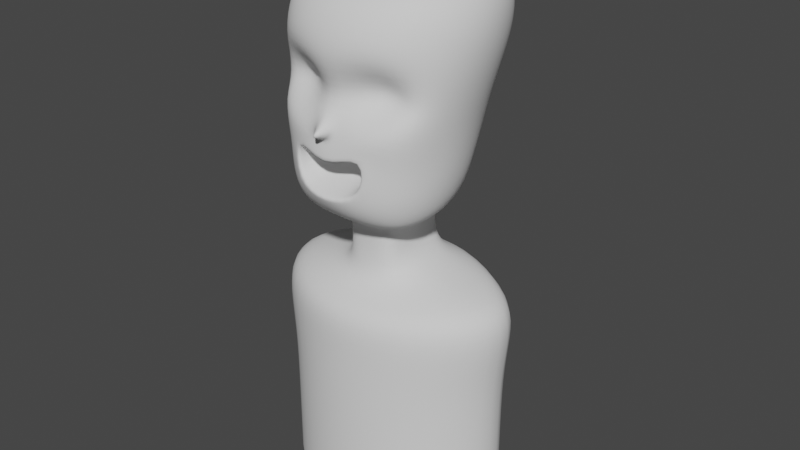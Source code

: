 # Source: Low_Poly_Stylized_Character.blend  (saved by Blender 3.0.42; exported with 4.5.12 LTS)
import bpy
from mathutils import Matrix  # noqa: F401  (used for matrix-valued properties, if any)

bpy.ops.wm.read_factory_settings(use_empty=True)
scene = bpy.context.scene
scene.name = 'Scene'

# ---- collections
col_collection = bpy.data.collections.new('Collection'); scene.collection.children.link(col_collection)

# ---- world
world_world = bpy.data.worlds.new('World'); scene.world = world_world
world_world.use_nodes = True; world_world.node_tree.nodes.clear()
_N = world_world.node_tree.nodes; _L = world_world.node_tree.links
n0 = _N.new('ShaderNodeOutputWorld'); n0.name = 'World Output'; n0.location = (300, 300)
n1 = _N.new('ShaderNodeBackground'); n1.name = 'Background'; n1.location = (10, 300)
n1.inputs[0].default_value = (0.05088, 0.05088, 0.05088, 1.0)
_L.new(n1.outputs[0], n0.inputs[0])
n0.is_active_output = True
world_world.color = (0.05088, 0.05088, 0.05088)
world_world.use_sun_shadow = False
world_world.sun_shadow_jitter_overblur = 0.0

# ---- meshes
me_cube_002 = bpy.data.meshes.new('Cube.002')
me_cube_002.from_pydata([(-0.2192, -0.3366, -0.2744), (-0.2794, -0.2911, 0.5499), (-0.1838, 0.08495, -0.2521), (-0.2686, 0.273, 0.5892), (0.2194, -0.3351, -0.2756), (0.2803, -0.301, 0.5532), (0.1841, 0.08629, -0.2514), (0.2689, 0.2604, 0.5927), (-0.2949, -0.3923, 0.1524), (-0.2363, 0.2205, 0.1049), (0.2367, 0.2183, 0.1079), (0.3061, -0.3941, 0.1532), (-0.2192, -0.007412, -0.2737), (-0.247, -0.135, -0.2916), (-0.2444, -0.253, -0.2941), (-0.2983, -0.3468, 0.1934), (-0.3137, -0.3379, 0.332), (-0.3074, -0.3202, 0.4626), (-0.3218, -0.1853, 0.5874), (-0.3428, -0.02425, 0.6154), (-0.3157, 0.1409, 0.6072), (-0.2261, 0.1882, -0.004734), (-0.2201, 0.1439, -0.1029), (-0.2053, 0.112, -0.1924), (0.08059, 0.1017, -0.2893), (0.0003631, 0.117, -0.2993), (-0.08035, 0.1002, -0.2889), (-0.1626, 0.3188, 0.6168), (0.0001447, 0.3393, 0.6297), (0.1629, 0.3135, 0.618), (0.2266, 0.1857, -0.0005098), (0.2204, 0.1424, -0.09941), (0.2056, 0.1115, -0.1902), (0.2446, -0.2512, -0.2953), (0.2472, -0.133, -0.2923), (0.2195, -0.005424, -0.2738), (0.3164, 0.1254, 0.6117), (0.3439, -0.04173, 0.6186), (0.3228, -0.1995, 0.5897), (0.2737, -0.3679, -0.04192), (0.2658, -0.3729, -0.1455), (0.2473, -0.3573, -0.2278), (-0.1331, -0.3728, -0.2839), (0.0001408, -0.3847, -0.2787), (0.1334, -0.3717, -0.285), (0.1699, -0.3385, 0.58), (0.0001461, -0.3561, 0.5938), (-0.1695, -0.3334, 0.5781), (-0.247, -0.3585, -0.2271), (-0.2654, -0.3735, -0.1458), (-0.2733, -0.368, -0.0434), (-0.29, 0.2955, 0.5095), (-0.2845, 0.3001, 0.3777), (-0.2583, 0.2356, 0.2323), (0.2904, 0.2828, 0.5133), (0.2849, 0.2922, 0.3805), (0.2587, 0.2316, 0.2349), (0.3084, -0.3305, 0.4657), (0.3147, -0.345, 0.3343), (0.299, -0.3503, 0.1954), (0.1767, -0.4609, 0.1182), (0.03705, -0.4662, 0.09544), (-0.1552, -0.4607, 0.1188), (0.3125, 0.08324, 0.1011), (0.3532, -0.07469, 0.08979), (0.3473, -0.2286, 0.0781), (-0.1296, 0.289, 0.1089), (0.0001789, 0.3244, 0.1025), (0.1299, 0.288, 0.1101), (-0.3464, -0.2251, 0.07534), (-0.3522, -0.07081, 0.08683), (-0.3118, 0.0871, 0.09737), (-0.3686, -0.2093, 0.199), (-0.3932, -0.1978, 0.3409), (-0.3873, -0.1897, 0.4798), (-0.3779, -0.04578, 0.2103), (-0.4098, -0.0325, 0.3559), (-0.4107, -0.02885, 0.5004), (-0.3377, 0.1183, 0.2203), (-0.3702, 0.1344, 0.3641), (-0.3743, 0.1344, 0.5033), (-0.1421, 0.3267, 0.2342), (-0.1567, 0.392, 0.3823), (-0.1614, 0.3799, 0.5191), (0.0001797, 0.3611, 0.2329), (0.0001724, 0.4219, 0.3888), (0.000159, 0.4064, 0.5268), (0.1424, 0.3256, 0.2352), (0.157, 0.3887, 0.3849), (0.1617, 0.3753, 0.5211), (0.3386, 0.112, 0.2237), (0.371, 0.1248, 0.3673), (0.3752, 0.1204, 0.5076), (0.379, -0.0522, 0.2126), (0.411, -0.04217, 0.3577), (0.412, -0.04385, 0.5033), (0.3697, -0.2148, 0.2011), (0.3943, -0.2063, 0.3425), (0.3888, -0.2045, 0.4822), (0.1587, -0.2064, 0.2333), (0.1789, -0.4384, 0.3369), (0.1753, -0.4124, 0.4731), (0.0001807, -0.4731, 0.2014), (0.0001718, -0.468, 0.3412), (0.0001597, -0.4376, 0.4792), (-0.1581, -0.2025, 0.2319), (-0.1784, -0.4347, 0.3357), (-0.1748, -0.4083, 0.4717), (-0.1252, 0.002286, -0.3242), (0.4017, 0.0238, -0.6116), (0.1255, 0.00453, -0.3254), (-0.1096, -0.1369, -0.3231), (-0.2041, -0.0003432, -0.5622), (0.1098, -0.1348, -0.3242), (-0.1095, -0.2373, -0.3345), (0.0001315, -0.2794, -0.346), (0.1097, -0.2362, -0.3357), (0.1825, 0.1579, 0.6715), (0.0001309, 0.178, 0.6902), (-0.1824, 0.166, 0.6707), (0.1953, -0.02902, 0.6865), (0.0001204, -0.01538, 0.712), (-0.1948, -0.01975, 0.6846), (0.1844, -0.2058, 0.6521), (0.0001318, -0.2082, 0.6734), (-0.1839, -0.1986, 0.6491), (0.1407, -0.4269, -0.2248), (0.0001511, -0.4503, -0.2144), (-0.1404, -0.428, -0.2241), (0.2707, 0.009595, -0.2079), (0.293, 0.02964, -0.1131), (0.3015, 0.05465, -0.007927), (0.3058, -0.122, -0.2204), (0.3304, -0.1114, -0.1255), (0.3418, -0.09604, -0.02096), (0.3007, -0.249, -0.2325), (0.3248, -0.2534, -0.1363), (0.3349, -0.2431, -0.03308), (-0.1127, 0.1833, -0.1861), (-0.1196, 0.2287, -0.1001), (-0.1234, 0.2553, -0.00368), (0.0001531, 0.2124, -0.1946), (0.0001628, 0.2597, -0.1104), (0.0001721, 0.2872, -0.01274), (0.113, 0.1837, -0.1856), (0.1199, 0.228, -0.09859), (0.1237, 0.2532, -0.0009774), (-0.3005, -0.2502, -0.2326), (-0.3244, -0.2538, -0.1374), (-0.3342, -0.2419, -0.03536), (-0.3055, -0.1232, -0.2213), (-0.3298, -0.1112, -0.1277), (-0.3408, -0.09401, -0.024), (-0.2704, 0.009083, -0.2097), (-0.2924, 0.03063, -0.1171), (-0.3009, 0.05713, -0.01205), (0.141, -0.2575, -0.06528), (0.1471, -0.2535, 0.0342), (0.0001573, -0.2933, -0.09389), (0.0001667, -0.2928, 0.01138), (-0.1406, -0.2578, -0.06595), (-0.1466, -0.2523, 0.03252), (0.1498, -0.4462, -0.1422), (0.1554, -0.4481, -0.1518), (0.1646, -0.44, 0.04699), (0.1577, -0.4371, 0.04107), (0.0001597, -0.4806, -0.1635), (0.0001585, -0.4858, -0.1741), (0.0001724, -0.4868, -0.05334), (0.0001717, -0.4801, -0.0586), (-0.1495, -0.4469, -0.1421), (-0.1551, -0.4488, -0.1516), (-0.1642, -0.4396, 0.0458), (-0.1573, -0.4367, 0.03994), (0.05784, -0.4346, 0.1003), (-0.005435, -0.444, 0.1743), (-0.05747, -0.4639, 0.07595), (0.0001782, -0.4505, 0.04173), (0.0001823, -0.4734, 0.1351), (-0.03669, -0.4938, 0.07286), (0.0001798, -0.4761, 0.05757), (0.02336, -0.4843, 0.09265), (0.0001821, -0.4889, 0.1172), (-0.02299, -0.5029, 0.07748), (0.0001805, -0.4904, 0.0687), (0.01027, -0.5073, 0.08888), (0.0001818, -0.5094, 0.09948), (-0.009904, -0.512, 0.08491), (0.0001811, -0.5099, 0.07838), (0.11, 0.1265, -0.2716), (0.000144, 0.147, -0.2844), (-0.1097, 0.1245, -0.2711), (-0.09294, -0.0003432, -0.3319), (-0.1421, -0.135, -0.3157), (0.09312, 0.001849, -0.3327), (0.1423, -0.133, -0.3172), (-0.1414, -0.2682, -0.328), (0.1417, -0.2667, -0.3295), (-4.101e-05, -0.246, -0.3464), (-0.09294, -0.0003432, -0.4772), (0.3635, -0.1546, -0.603), (0.09312, 0.001849, -0.478), (-0.3633, -0.1573, -0.6019), (-0.1096, -0.1369, -0.4683), (0.1098, -0.1348, -0.4695), (-4.101e-05, -0.246, -0.4917), (0.0003631, 0.117, -0.4446), (0.08059, 0.1017, -0.4345), (-0.08035, 0.1002, -0.4342), (-0.1095, -0.2373, -0.4798), (0.1097, -0.2362, -0.481), (0.2043, 0.001849, -0.563), (-0.4015, 0.02094, -0.6107), (-0.1847, -0.1369, -0.5534), (0.1848, -0.1348, -0.5545), (-4.101e-05, -0.2748, -0.5767), (0.0003631, 0.117, -0.5296), (0.08059, 0.1017, -0.5196), (-0.08035, 0.1002, -0.5192), (-0.1095, -0.2373, -0.5648), (0.1097, -0.2362, -0.566), (-0.0001825, -0.3375, -0.6252), (0.0006122, 0.1742, -0.5781), (0.1584, 0.1541, -0.5681), (-0.1582, 0.1522, -0.5677), (-0.2156, -0.2885, -0.6133), (0.2156, -0.287, -0.6145), (0.5543, 0.05944, -0.6639), (0.5015, -0.1868, -0.6554), (-0.5014, -0.1905, -0.6543), (-0.5542, 0.05549, -0.6631), (-0.0002919, -0.4391, -0.6776), (0.0008049, 0.2669, -0.6305), (0.2186, 0.2393, -0.6204), (-0.2183, 0.2366, -0.6201), (-0.2975, -0.3716, -0.6657), (0.2975, -0.3695, -0.6669), (0.5543, 0.05944, -0.8237), (0.5015, -0.1868, -0.8151), (-0.5014, -0.1905, -0.814), (-0.5542, 0.05549, -0.8228), (-0.0002919, -0.4391, -0.8374), (0.0008049, 0.2669, -0.7902), (0.2186, 0.2393, -0.7802), (-0.2183, 0.2366, -0.7799), (-0.2975, -0.3716, -0.8255), (0.2975, -0.3695, -0.8266), (0.522, 0.05944, -1.009), (0.4723, -0.1868, -1.0), (-0.4722, -0.1905, -0.9989), (-0.5219, 0.05549, -1.008), (-0.0002688, -0.4391, -1.022), (0.0007641, 0.2669, -0.9751), (0.2058, 0.2393, -0.9651), (-0.2056, 0.2366, -0.9647), (-0.2802, -0.3716, -1.01), (0.2802, -0.3695, -1.011), (0.522, 0.05944, -1.578), (0.4723, -0.1868, -1.57), (-0.4722, -0.1905, -1.569), (-0.5219, 0.05549, -1.578), (-0.0002688, -0.4391, -1.592), (0.0007641, 0.2669, -1.545), (0.2058, 0.2393, -1.535), (-0.2056, 0.2366, -1.535), (-0.2802, -0.3716, -1.58), (0.2802, -0.3695, -1.581), (-0.0002688, -0.4391, -1.352), (0.2802, -0.3695, -1.342), (0.0007641, 0.2669, -1.305), (-0.2056, 0.2366, -1.295), (0.4723, -0.1868, -1.33), (-0.5219, 0.05549, -1.338), (0.2058, 0.2393, -1.295), (-0.4722, -0.1905, -1.329), (-0.2802, -0.3716, -1.341), (0.522, 0.05944, -1.339)], [], [(72, 73, 76, 75), (73, 74, 77, 76), (75, 76, 79, 78), (76, 77, 80, 79), (8, 15, 72, 69), (15, 16, 73, 72), (16, 17, 74, 73), (17, 1, 18, 74), (74, 18, 19, 77), (77, 19, 20, 80), (80, 20, 3, 51), (79, 80, 51, 52), (78, 79, 52, 53), (71, 78, 53, 9), (70, 75, 78, 71), (69, 72, 75, 70), (81, 82, 85, 84), (82, 83, 86, 85), (84, 85, 88, 87), (85, 86, 89, 88), (9, 53, 81, 66), (53, 52, 82, 81), (52, 51, 83, 82), (51, 3, 27, 83), (83, 27, 28, 86), (86, 28, 29, 89), (89, 29, 7, 54), (88, 89, 54, 55), (87, 88, 55, 56), (68, 87, 56, 10), (67, 84, 87, 68), (66, 81, 84, 67), (90, 91, 94, 93), (91, 92, 95, 94), (93, 94, 97, 96), (94, 95, 98, 97), (10, 56, 90, 63), (56, 55, 91, 90), (55, 54, 92, 91), (54, 7, 36, 92), (92, 36, 37, 95), (95, 37, 38, 98), (98, 38, 5, 57), (97, 98, 57, 58), (96, 97, 58, 59), (65, 96, 59, 11), (64, 93, 96, 65), (63, 90, 93, 64), (99, 100, 103, 102), (100, 101, 104, 103), (102, 103, 106, 105), (103, 104, 107, 106), (11, 59, 99, 60), (59, 58, 100, 99), (58, 57, 101, 100), (57, 5, 45, 101), (101, 45, 46, 104), (104, 46, 47, 107), (107, 47, 1, 17), (106, 107, 17, 16), (105, 106, 16, 15), (62, 105, 15, 8), (178, 179, 183, 182), (168, 177, 176, 62, 172), (198, 114, 209, 205), (24, 194, 201, 207), (111, 192, 199, 203), (113, 116, 210, 204), (2, 191, 108, 12), (192, 26, 208, 199), (26, 25, 206, 208), (189, 6, 35, 110), (110, 35, 34, 195), (195, 34, 33, 197), (197, 33, 4, 44), (115, 197, 44, 43), (196, 115, 43, 42), (14, 196, 42, 0), (13, 193, 196, 14), (12, 108, 193, 13), (117, 118, 121, 120), (118, 119, 122, 121), (120, 121, 124, 123), (121, 122, 125, 124), (7, 29, 117, 36), (29, 28, 118, 117), (28, 27, 119, 118), (27, 3, 20, 119), (119, 20, 19, 122), (122, 19, 18, 125), (125, 18, 1, 47), (124, 125, 47, 46), (123, 124, 46, 45), (38, 123, 45, 5), (37, 120, 123, 38), (36, 117, 120, 37), (40, 39, 164, 163), (173, 170, 160, 161), (170, 166, 158, 160), (171, 172, 50, 49), (4, 41, 126, 44), (162, 165, 157, 156), (166, 162, 156, 158), (60, 99, 102, 175, 174), (127, 167, 171, 128), (169, 173, 161, 159), (128, 171, 49, 48), (172, 62, 8, 50), (42, 128, 48, 0), (43, 127, 128, 42), (44, 126, 127, 43), (129, 130, 133, 132), (130, 131, 134, 133), (132, 133, 136, 135), (133, 134, 137, 136), (6, 32, 129, 35), (32, 31, 130, 129), (31, 30, 131, 130), (30, 10, 63, 131), (131, 63, 64, 134), (134, 64, 65, 137), (137, 65, 11, 39), (136, 137, 39, 40), (135, 136, 40, 41), (33, 135, 41, 4), (34, 132, 135, 33), (35, 129, 132, 34), (138, 139, 142, 141), (139, 140, 143, 142), (141, 142, 145, 144), (142, 143, 146, 145), (2, 23, 138, 191), (23, 22, 139, 138), (22, 21, 140, 139), (21, 9, 66, 140), (140, 66, 67, 143), (143, 67, 68, 146), (146, 68, 10, 30), (145, 146, 30, 31), (144, 145, 31, 32), (189, 144, 32, 6), (190, 141, 144, 189), (191, 138, 141, 190), (147, 148, 151, 150), (148, 149, 152, 151), (150, 151, 154, 153), (151, 152, 155, 154), (0, 48, 147, 14), (48, 49, 148, 147), (49, 50, 149, 148), (50, 8, 69, 149), (149, 69, 70, 152), (152, 70, 71, 155), (155, 71, 9, 21), (154, 155, 21, 22), (153, 154, 22, 23), (12, 153, 23, 2), (13, 150, 153, 12), (14, 147, 150, 13), (156, 157, 159, 158), (158, 159, 161, 160), (165, 169, 159, 157), (126, 163, 167, 127), (176, 175, 102, 105, 62), (39, 11, 60, 164), (163, 164, 165, 162), (162, 166, 167, 163), (164, 168, 169, 165), (166, 170, 171, 167), (168, 172, 173, 169), (170, 173, 172, 171), (41, 40, 163, 126), (174, 175, 178, 61), (164, 60, 174, 177, 168), (175, 176, 179, 178), (177, 174, 61, 180), (176, 177, 180, 179), (183, 184, 188, 187), (61, 178, 182, 181), (180, 61, 181, 184), (179, 180, 184, 183), (185, 186, 187, 188), (184, 181, 185, 188), (182, 183, 187, 186), (181, 182, 186, 185), (24, 25, 190, 189), (25, 26, 191, 190), (192, 111, 193, 108), (113, 194, 110, 195), (111, 114, 196, 193), (116, 113, 195, 197), (114, 198, 115, 196), (198, 116, 197, 115), (26, 192, 108, 191), (194, 24, 189, 110), (201, 204, 214, 211), (205, 209, 219, 215), (207, 201, 211, 217), (203, 199, 112, 213), (204, 210, 220, 214), (199, 208, 218, 112), (194, 113, 204, 201), (25, 24, 207, 206), (116, 198, 205, 210), (114, 111, 203, 209), (211, 214, 200, 109), (217, 211, 109, 223), (213, 112, 212, 202), (214, 220, 226, 200), (216, 217, 223, 222), (215, 219, 225, 221), (206, 207, 217, 216), (210, 205, 215, 220), (209, 203, 213, 219), (208, 206, 216, 218), (220, 215, 221, 226), (219, 213, 202, 225), (218, 216, 222, 224), (112, 218, 224, 212), (225, 202, 229, 235), (109, 200, 228, 227), (202, 212, 230, 229), (226, 221, 231, 236), (221, 225, 235, 231), (224, 222, 232, 234), (212, 224, 234, 230), (200, 226, 236, 228), (223, 109, 227, 233), (222, 223, 233, 232), (229, 230, 240, 239), (231, 235, 245, 241), (236, 231, 241, 246), (234, 232, 242, 244), (228, 236, 246, 238), (230, 234, 244, 240), (232, 233, 243, 242), (235, 229, 239, 245), (233, 227, 237, 243), (227, 228, 238, 237), (241, 245, 255, 251), (246, 241, 251, 256), (244, 242, 252, 254), (238, 246, 256, 248), (240, 244, 254, 250), (242, 243, 253, 252), (245, 239, 249, 255), (243, 237, 247, 253), (237, 238, 248, 247), (239, 240, 250, 249), (268, 267, 261, 266), (270, 269, 262, 264), (271, 268, 266, 258), (272, 270, 264, 260), (269, 273, 263, 262), (275, 274, 259, 265), (273, 276, 257, 263), (276, 271, 258, 257), (274, 272, 260, 259), (267, 275, 265, 261), (251, 255, 275, 267), (249, 250, 272, 274), (247, 248, 271, 276), (253, 247, 276, 273), (255, 249, 274, 275), (252, 253, 273, 269), (250, 254, 270, 272), (248, 256, 268, 271), (254, 252, 269, 270), (256, 251, 267, 268)])
me_cube_002.polygons.foreach_set('use_smooth', [True] * 269)
_uv = me_cube_002.uv_layers.new(name='UVMap')
_uv.uv.foreach_set('vector', [0.5352, 0.05796, 0.5635, 0.06149, 0.5633, 0.124, 0.5348, 0.1201, 0.5635, 0.06149, 0.5938, 0.06249, 0.5938, 0.125, 0.5633, 0.124, 0.5348, 0.1201, 0.5633, 0.124, 0.563, 0.1869, 0.5341, 0.1835, 0.5633, 0.124, 0.5938, 0.125, 0.5938, 0.1875, 0.563, 0.1869, 0.5092, -0.008112, 0.5373, -0.005943, 0.5352, 0.05796, 0.5062, 0.05493, 0.5373, -0.005943, 0.564, -0.001583, 0.5635, 0.06149, 0.5352, 0.05796, 0.564, -0.001583, 0.5939, -0.0001162, 0.5938, 0.06249, 0.5635, 0.06149, 0.5939, -0.0001162, 0.625, 0.0, 0.625, 0.0625, 0.5938, 0.06249, 0.5938, 0.06249, 0.625, 0.0625, 0.625, 0.125, 0.5938, 0.125, 0.5938, 0.125, 0.625, 0.125, 0.625, 0.1875, 0.5938, 0.1875, 0.5938, 0.1875, 0.625, 0.1875, 0.625, 0.25, 0.5938, 0.25, 0.563, 0.1869, 0.5938, 0.1875, 0.5938, 0.25, 0.5627, 0.2498, 0.5341, 0.1835, 0.563, 0.1869, 0.5627, 0.2498, 0.5332, 0.2475, 0.5068, 0.1784, 0.5341, 0.1835, 0.5332, 0.2475, 0.5052, 0.2437, 0.5078, 0.1148, 0.5348, 0.1201, 0.5341, 0.1835, 0.5068, 0.1784, 0.5062, 0.05493, 0.5352, 0.05796, 0.5348, 0.1201, 0.5078, 0.1148, 0.5324, 0.3115, 0.5625, 0.3125, 0.5625, 0.375, 0.5319, 0.375, 0.5625, 0.3125, 0.5938, 0.3125, 0.5938, 0.375, 0.5625, 0.375, 0.5319, 0.375, 0.5625, 0.375, 0.5626, 0.4375, 0.5324, 0.4385, 0.5625, 0.375, 0.5938, 0.375, 0.5939, 0.4375, 0.5626, 0.4375, 0.5052, 0.2437, 0.5332, 0.2475, 0.5324, 0.3115, 0.5035, 0.3097, 0.5332, 0.2475, 0.5627, 0.2498, 0.5625, 0.3125, 0.5324, 0.3115, 0.5627, 0.2498, 0.5938, 0.25, 0.5938, 0.3125, 0.5625, 0.3125, 0.5938, 0.25, 0.625, 0.25, 0.625, 0.3125, 0.5938, 0.3125, 0.5938, 0.3125, 0.625, 0.3125, 0.625, 0.375, 0.5938, 0.375, 0.5938, 0.375, 0.625, 0.375, 0.625, 0.4375, 0.5939, 0.4375, 0.5939, 0.4375, 0.625, 0.4375, 0.625, 0.5, 0.5951, 0.5, 0.5626, 0.4375, 0.5939, 0.4375, 0.5951, 0.5, 0.5632, 0.5002, 0.5324, 0.4385, 0.5626, 0.4375, 0.5632, 0.5002, 0.5333, 0.5024, 0.5035, 0.4404, 0.5324, 0.4385, 0.5333, 0.5024, 0.5052, 0.5062, 0.5024, 0.3754, 0.5319, 0.375, 0.5324, 0.4385, 0.5035, 0.4404, 0.5035, 0.3097, 0.5324, 0.3115, 0.5319, 0.375, 0.5024, 0.3754, 0.5344, 0.5664, 0.5643, 0.5631, 0.5651, 0.6259, 0.5351, 0.6297, 0.5643, 0.5631, 0.5984, 0.5625, 0.6, 0.625, 0.5651, 0.6259, 0.5351, 0.6297, 0.5651, 0.6259, 0.5648, 0.6885, 0.5354, 0.6919, 0.5651, 0.6259, 0.6, 0.625, 0.5984, 0.6875, 0.5648, 0.6885, 0.5052, 0.5062, 0.5333, 0.5024, 0.5344, 0.5664, 0.5068, 0.5714, 0.5333, 0.5024, 0.5632, 0.5002, 0.5643, 0.5631, 0.5344, 0.5664, 0.5632, 0.5002, 0.5951, 0.5, 0.5984, 0.5625, 0.5643, 0.5631, 0.5951, 0.5, 0.625, 0.5, 0.6394, 0.5625, 0.5984, 0.5625, 0.5984, 0.5625, 0.6394, 0.5625, 0.6424, 0.625, 0.6, 0.625, 0.6, 0.625, 0.6424, 0.625, 0.6394, 0.6875, 0.5984, 0.6875, 0.5984, 0.6875, 0.6394, 0.6875, 0.625, 0.75, 0.5951, 0.75, 0.5648, 0.6885, 0.5984, 0.6875, 0.5951, 0.75, 0.5643, 0.7508, 0.5354, 0.6919, 0.5648, 0.6885, 0.5643, 0.7508, 0.5377, 0.7496, 0.5061, 0.6951, 0.5354, 0.6919, 0.5377, 0.7496, 0.5011, 0.7475, 0.5078, 0.6348, 0.5351, 0.6297, 0.5354, 0.6919, 0.5061, 0.6951, 0.5068, 0.5714, 0.5344, 0.5664, 0.5351, 0.6297, 0.5078, 0.6348, 0.5346, 0.8139, 0.5642, 0.8128, 0.5644, 0.8751, 0.5382, 0.8777, 0.5642, 0.8128, 0.594, 0.8125, 0.5939, 0.875, 0.5644, 0.8751, 0.5382, 0.8777, 0.5644, 0.8751, 0.5642, 0.9372, 0.5346, 0.9361, 0.5644, 0.8751, 0.5939, 0.875, 0.5939, 0.9374, 0.5642, 0.9372, 0.5011, 0.7475, 0.5377, 0.7496, 0.5346, 0.8139, 0.5029, 0.8184, 0.5377, 0.7496, 0.5643, 0.7508, 0.5642, 0.8128, 0.5346, 0.8139, 0.5643, 0.7508, 0.5951, 0.75, 0.594, 0.8125, 0.5642, 0.8128, 0.5951, 0.75, 0.625, 0.75, 0.625, 0.8125, 0.594, 0.8125, 0.594, 0.8125, 0.625, 0.8125, 0.625, 0.875, 0.5939, 0.875, 0.5939, 0.875, 0.625, 0.875, 0.625, 0.9375, 0.5939, 0.9374, 0.5939, 0.9374, 0.625, 0.9375, 0.625, 1.0, 0.5938, 0.9999, 0.5642, 0.9372, 0.5939, 0.9374, 0.5938, 0.9999, 0.5639, 0.9991, 0.5346, 0.9361, 0.5642, 0.9372, 0.5639, 0.9991, 0.5378, 1.0, 0.5036, 0.9284, 0.5346, 0.9361, 0.5378, 1.0, 0.5007, 1.002, 0.5224, 0.8828, 0.5111, 0.8824, 0.5166, 0.875, 0.5274, 0.8787, 0.4852, 0.8749, 0.4925, 0.8778, 0.505, 0.8914, 0.5036, 0.9284, 0.4879, 0.9395, 0.2476, 0.7089, 0.1881, 0.7109, 0.1881, 0.7109, 0.2476, 0.7089, 0.3004, 0.5155, 0.2999, 0.5748, 0.2999, 0.5748, 0.3004, 0.5155, 0.1872, 0.6502, 0.191, 0.5752, 0.191, 0.5752, 0.1872, 0.6502, 0.3038, 0.6499, 0.308, 0.7109, 0.308, 0.7109, 0.3038, 0.6499, 0.1108, 0.4986, 0.1779, 0.4972, 0.1729, 0.5727, 0.1106, 0.5677, 0.191, 0.5752, 0.1974, 0.5156, 0.1974, 0.5156, 0.191, 0.5752, 0.1974, 0.5156, 0.2486, 0.5147, 0.2486, 0.5147, 0.1974, 0.5156, 0.3224, 0.4971, 0.393, 0.5164, 0.3828, 0.5779, 0.32, 0.5727, 0.32, 0.5727, 0.3828, 0.5779, 0.3846, 0.6498, 0.321, 0.649, 0.321, 0.649, 0.3846, 0.6498, 0.399, 0.7204, 0.3278, 0.7319, 0.3278, 0.7319, 0.399, 0.7204, 0.4136, 0.7661, 0.3289, 0.7945, 0.2484, 0.7268, 0.3278, 0.7319, 0.3289, 0.7945, 0.2512, 0.7917, 0.1703, 0.732, 0.2484, 0.7268, 0.2512, 0.7917, 0.1752, 0.7946, 0.1033, 0.7236, 0.1703, 0.732, 0.1752, 0.7946, 0.1033, 0.7982, 0.1094, 0.6427, 0.1705, 0.6491, 0.1703, 0.732, 0.1033, 0.7236, 0.1106, 0.5677, 0.1729, 0.5727, 0.1705, 0.6491, 0.1094, 0.6427, 0.692, 0.5625, 0.7512, 0.5625, 0.7517, 0.625, 0.6938, 0.625, 0.7512, 0.5625, 0.8126, 0.5625, 0.8127, 0.625, 0.7517, 0.625, 0.6938, 0.625, 0.7517, 0.625, 0.7512, 0.6875, 0.692, 0.6875, 0.7517, 0.625, 0.8127, 0.625, 0.8126, 0.6875, 0.7512, 0.6875, 0.625, 0.5, 0.6875, 0.5, 0.692, 0.5625, 0.6394, 0.5625, 0.6875, 0.5, 0.75, 0.5, 0.7512, 0.5625, 0.692, 0.5625, 0.75, 0.5, 0.8125, 0.5, 0.8126, 0.5625, 0.7512, 0.5625, 0.8125, 0.5, 0.875, 0.5, 0.875, 0.5625, 0.8126, 0.5625, 0.8126, 0.5625, 0.875, 0.5625, 0.875, 0.625, 0.8127, 0.625, 0.8127, 0.625, 0.875, 0.625, 0.875, 0.6875, 0.8126, 0.6875, 0.8126, 0.6875, 0.875, 0.6875, 0.875, 0.75, 0.8125, 0.75, 0.7512, 0.6875, 0.8126, 0.6875, 0.8125, 0.75, 0.75, 0.75, 0.692, 0.6875, 0.7512, 0.6875, 0.75, 0.75, 0.6875, 0.75, 0.6394, 0.6875, 0.692, 0.6875, 0.6875, 0.75, 0.625, 0.75, 0.6424, 0.625, 0.6938, 0.625, 0.692, 0.6875, 0.6394, 0.6875, 0.6394, 0.5625, 0.692, 0.5625, 0.6938, 0.625, 0.6424, 0.625, 0.4547, 0.7585, 0.476, 0.7558, 0.4887, 0.8141, 0.447, 0.8047, 0.4867, 0.9419, 0.4486, 0.9422, 0.4568, 0.9375, 0.4688, 0.9436, 0.4486, 0.9422, 0.4375, 0.8781, 0.4575, 0.8753, 0.4568, 0.9375, 0.4471, 0.9454, 0.4879, 0.9395, 0.4761, 0.9951, 0.455, 0.9913, 0.4136, 0.7661, 0.4325, 0.762, 0.4339, 0.8175, 0.406, 0.8137, 0.4485, 0.8078, 0.4865, 0.808, 0.4687, 0.8063, 0.4565, 0.8125, 0.4375, 0.8781, 0.4485, 0.8078, 0.4565, 0.8125, 0.4575, 0.8753, 0.5029, 0.8184, 0.5346, 0.8139, 0.5382, 0.8777, 0.5227, 0.8726, 0.5047, 0.8573, 0.4445, 0.875, 0.4479, 0.8708, 0.4471, 0.9454, 0.4341, 0.9325, 0.486, 0.8732, 0.4867, 0.9419, 0.4688, 0.9436, 0.4687, 0.8664, 0.4341, 0.9325, 0.4471, 0.9454, 0.455, 0.9913, 0.4331, 0.9879, 0.4879, 0.9395, 0.5036, 0.9284, 0.5007, 1.002, 0.4761, 0.9951, 0.4062, 0.9363, 0.4341, 0.9325, 0.4331, 0.9879, 0.4152, 0.9838, 0.4043, 0.875, 0.4445, 0.875, 0.4341, 0.9325, 0.4062, 0.9363, 0.406, 0.8137, 0.4339, 0.8175, 0.4445, 0.875, 0.4043, 0.875, 0.424, 0.5808, 0.4534, 0.579, 0.4541, 0.6418, 0.425, 0.6451, 0.4534, 0.579, 0.4805, 0.5759, 0.4814, 0.639, 0.4541, 0.6418, 0.425, 0.6451, 0.4541, 0.6418, 0.4554, 0.7017, 0.4292, 0.7061, 0.4541, 0.6418, 0.4814, 0.639, 0.4806, 0.699, 0.4554, 0.7017, 0.393, 0.5164, 0.4229, 0.5143, 0.424, 0.5808, 0.3828, 0.5779, 0.4229, 0.5143, 0.4515, 0.5126, 0.4534, 0.579, 0.424, 0.5808, 0.4515, 0.5126, 0.4785, 0.5099, 0.4805, 0.5759, 0.4534, 0.579, 0.4785, 0.5099, 0.5052, 0.5062, 0.5068, 0.5714, 0.4805, 0.5759, 0.4805, 0.5759, 0.5068, 0.5714, 0.5078, 0.6348, 0.4814, 0.639, 0.4814, 0.639, 0.5078, 0.6348, 0.5061, 0.6951, 0.4806, 0.699, 0.4806, 0.699, 0.5061, 0.6951, 0.5011, 0.7475, 0.476, 0.7558, 0.4554, 0.7017, 0.4806, 0.699, 0.476, 0.7558, 0.4547, 0.7585, 0.4292, 0.7061, 0.4554, 0.7017, 0.4547, 0.7585, 0.4325, 0.762, 0.399, 0.7204, 0.4292, 0.7061, 0.4325, 0.762, 0.4136, 0.7661, 0.3846, 0.6498, 0.425, 0.6451, 0.4292, 0.7061, 0.399, 0.7204, 0.3828, 0.5779, 0.424, 0.5808, 0.425, 0.6451, 0.3846, 0.6498, 0.4192, 0.3046, 0.4486, 0.3062, 0.4466, 0.3769, 0.4174, 0.375, 0.4486, 0.3062, 0.4761, 0.3077, 0.4742, 0.3764, 0.4466, 0.3769, 0.4174, 0.375, 0.4466, 0.3769, 0.4486, 0.4438, 0.4191, 0.4455, 0.4466, 0.3769, 0.4742, 0.3764, 0.4761, 0.4424, 0.4486, 0.4438, 0.3954, 0.2333, 0.4241, 0.2354, 0.4192, 0.3046, 0.385, 0.299, 0.4241, 0.2354, 0.4519, 0.2372, 0.4486, 0.3062, 0.4192, 0.3046, 0.4519, 0.2372, 0.4785, 0.2401, 0.4761, 0.3077, 0.4486, 0.3062, 0.4785, 0.2401, 0.5052, 0.2437, 0.5035, 0.3097, 0.4761, 0.3077, 0.4761, 0.3077, 0.5035, 0.3097, 0.5024, 0.3754, 0.4742, 0.3764, 0.4742, 0.3764, 0.5024, 0.3754, 0.5035, 0.4404, 0.4761, 0.4424, 0.4761, 0.4424, 0.5035, 0.4404, 0.5052, 0.5062, 0.4785, 0.5099, 0.4486, 0.4438, 0.4761, 0.4424, 0.4785, 0.5099, 0.4515, 0.5126, 0.4191, 0.4455, 0.4486, 0.4438, 0.4515, 0.5126, 0.4229, 0.5143, 0.3852, 0.4512, 0.4191, 0.4455, 0.4229, 0.5143, 0.393, 0.5164, 0.3829, 0.371, 0.4174, 0.375, 0.4191, 0.4455, 0.3852, 0.4512, 0.385, 0.299, 0.4192, 0.3046, 0.4174, 0.375, 0.3829, 0.371, 0.4311, 0.0436, 0.4561, 0.04795, 0.4551, 0.1078, 0.4282, 0.1044, 0.4561, 0.04795, 0.4807, 0.05092, 0.4816, 0.1106, 0.4551, 0.1078, 0.4282, 0.1044, 0.4551, 0.1078, 0.4543, 0.1707, 0.4269, 0.1687, 0.4551, 0.1078, 0.4816, 0.1106, 0.4807, 0.1739, 0.4543, 0.1707, 0.4096, -0.02023, 0.4339, -0.02163, 0.4311, 0.0436, 0.4028, 0.02925, 0.4339, -0.02163, 0.4593, -0.01507, 0.4561, 0.04795, 0.4311, 0.0436, 0.4593, -0.01507, 0.4806, -0.01004, 0.4807, 0.05092, 0.4561, 0.04795, 0.4806, -0.01004, 0.5092, -0.008112, 0.5062, 0.05493, 0.4807, 0.05092, 0.4807, 0.05092, 0.5062, 0.05493, 0.5078, 0.1148, 0.4816, 0.1106, 0.4816, 0.1106, 0.5078, 0.1148, 0.5068, 0.1784, 0.4807, 0.1739, 0.4807, 0.1739, 0.5068, 0.1784, 0.5052, 0.2437, 0.4785, 0.2401, 0.4543, 0.1707, 0.4807, 0.1739, 0.4785, 0.2401, 0.4519, 0.2372, 0.4269, 0.1687, 0.4543, 0.1707, 0.4519, 0.2372, 0.4241, 0.2354, 0.3923, 0.1718, 0.4269, 0.1687, 0.4241, 0.2354, 0.3954, 0.2333, 0.3944, 0.09978, 0.4282, 0.1044, 0.4269, 0.1687, 0.3923, 0.1718, 0.4028, 0.02925, 0.4311, 0.0436, 0.4282, 0.1044, 0.3944, 0.09978, 0.4565, 0.8125, 0.4687, 0.8063, 0.4687, 0.8664, 0.4575, 0.8753, 0.4575, 0.8753, 0.4687, 0.8664, 0.4688, 0.9436, 0.4568, 0.9375, 0.4865, 0.808, 0.486, 0.8732, 0.4687, 0.8664, 0.4687, 0.8063, 0.4339, 0.8175, 0.447, 0.8047, 0.4479, 0.8708, 0.4445, 0.875, 0.505, 0.8914, 0.5227, 0.8726, 0.5382, 0.8777, 0.5346, 0.9361, 0.5036, 0.9284, 0.476, 0.7558, 0.5011, 0.7475, 0.5029, 0.8184, 0.4887, 0.8141, 0.447, 0.8047, 0.4887, 0.8141, 0.4865, 0.808, 0.4485, 0.8078, 0.4485, 0.8078, 0.4375, 0.8781, 0.4479, 0.8708, 0.447, 0.8047, 0.4887, 0.8141, 0.4852, 0.8749, 0.486, 0.8732, 0.4865, 0.808, 0.4375, 0.8781, 0.4486, 0.9422, 0.4471, 0.9454, 0.4479, 0.8708, 0.4852, 0.8749, 0.4879, 0.9395, 0.4867, 0.9419, 0.486, 0.8732, 0.4486, 0.9422, 0.4867, 0.9419, 0.4879, 0.9395, 0.4471, 0.9454, 0.4325, 0.762, 0.4547, 0.7585, 0.447, 0.8047, 0.4339, 0.8175, 0.5047, 0.8573, 0.5227, 0.8726, 0.5224, 0.8828, 0.5108, 0.8672, 0.4887, 0.8141, 0.5029, 0.8184, 0.5047, 0.8573, 0.4925, 0.8778, 0.4852, 0.8749, 0.5227, 0.8726, 0.505, 0.8914, 0.5111, 0.8824, 0.5224, 0.8828, 0.4925, 0.8778, 0.5047, 0.8573, 0.5108, 0.8672, 0.4967, 0.8745, 0.505, 0.8914, 0.4925, 0.8778, 0.4967, 0.8745, 0.5111, 0.8824, 0.5166, 0.875, 0.5053, 0.8735, 0.5194, 0.8742, 0.5424, 0.876, 0.5108, 0.8672, 0.5224, 0.8828, 0.5274, 0.8787, 0.5166, 0.8749, 0.4967, 0.8745, 0.5108, 0.8672, 0.5166, 0.8749, 0.5053, 0.8735, 0.5111, 0.8824, 0.4967, 0.8745, 0.5053, 0.8735, 0.5166, 0.875, 0.5424, 0.8741, 0.5377, 0.875, 0.5424, 0.876, 0.5194, 0.8742, 0.5053, 0.8735, 0.5166, 0.8749, 0.5424, 0.8741, 0.5194, 0.8742, 0.5274, 0.8787, 0.5166, 0.875, 0.5424, 0.876, 0.5377, 0.875, 0.5166, 0.8749, 0.5274, 0.8787, 0.5377, 0.875, 0.5424, 0.8741, 0.3004, 0.5155, 0.2486, 0.5147, 0.2499, 0.4983, 0.3224, 0.4971, 0.2486, 0.5147, 0.1974, 0.5156, 0.1779, 0.4972, 0.2499, 0.4983, 0.191, 0.5752, 0.1872, 0.6502, 0.1705, 0.6491, 0.1729, 0.5727, 0.3038, 0.6499, 0.2999, 0.5748, 0.32, 0.5727, 0.321, 0.649, 0.1872, 0.6502, 0.1881, 0.7109, 0.1703, 0.732, 0.1705, 0.6491, 0.308, 0.7109, 0.3038, 0.6499, 0.321, 0.649, 0.3278, 0.7319, 0.1881, 0.7109, 0.2476, 0.7089, 0.2484, 0.7268, 0.1703, 0.732, 0.2476, 0.7089, 0.308, 0.7109, 0.3278, 0.7319, 0.2484, 0.7268, 0.1974, 0.5156, 0.191, 0.5752, 0.1729, 0.5727, 0.1779, 0.4972, 0.2999, 0.5748, 0.3004, 0.5155, 0.3224, 0.4971, 0.32, 0.5727, 0.2999, 0.5748, 0.3038, 0.6499, 0.3038, 0.6499, 0.2999, 0.5748, 0.2476, 0.7089, 0.1881, 0.7109, 0.1881, 0.7109, 0.2476, 0.7089, 0.3004, 0.5155, 0.2999, 0.5748, 0.2999, 0.5748, 0.3004, 0.5155, 0.1872, 0.6502, 0.191, 0.5752, 0.191, 0.5752, 0.1872, 0.6502, 0.3038, 0.6499, 0.308, 0.7109, 0.308, 0.7109, 0.3038, 0.6499, 0.191, 0.5752, 0.1974, 0.5156, 0.1974, 0.5156, 0.191, 0.5752, 0.2999, 0.5748, 0.3038, 0.6499, 0.3038, 0.6499, 0.2999, 0.5748, 0.2486, 0.5147, 0.3004, 0.5155, 0.3004, 0.5155, 0.2486, 0.5147, 0.308, 0.7109, 0.2476, 0.7089, 0.2476, 0.7089, 0.308, 0.7109, 0.1881, 0.7109, 0.1872, 0.6502, 0.1872, 0.6502, 0.1881, 0.7109, 0.2999, 0.5748, 0.3038, 0.6499, 0.3038, 0.6499, 0.2999, 0.5748, 0.3004, 0.5155, 0.2999, 0.5748, 0.2999, 0.5748, 0.3004, 0.5155, 0.1872, 0.6502, 0.191, 0.5752, 0.191, 0.5752, 0.1872, 0.6502, 0.3038, 0.6499, 0.308, 0.7109, 0.308, 0.7109, 0.3038, 0.6499, 0.2486, 0.5147, 0.3004, 0.5155, 0.3004, 0.5155, 0.2486, 0.5147, 0.2476, 0.7089, 0.1881, 0.7109, 0.1881, 0.7109, 0.2476, 0.7089, 0.2486, 0.5147, 0.3004, 0.5155, 0.3004, 0.5155, 0.2486, 0.5147, 0.308, 0.7109, 0.2476, 0.7089, 0.2476, 0.7089, 0.308, 0.7109, 0.1881, 0.7109, 0.1872, 0.6502, 0.1872, 0.6502, 0.1881, 0.7109, 0.1974, 0.5156, 0.2486, 0.5147, 0.2486, 0.5147, 0.1974, 0.5156, 0.308, 0.7109, 0.2476, 0.7089, 0.2476, 0.7089, 0.308, 0.7109, 0.1881, 0.7109, 0.1872, 0.6502, 0.1872, 0.6502, 0.1881, 0.7109, 0.1974, 0.5156, 0.2486, 0.5147, 0.2486, 0.5147, 0.1974, 0.5156, 0.191, 0.5752, 0.1974, 0.5156, 0.1974, 0.5156, 0.191, 0.5752, 0.1881, 0.7109, 0.1872, 0.6502, 0.1872, 0.6502, 0.1881, 0.7109, 0.2999, 0.5748, 0.3038, 0.6499, 0.3038, 0.6499, 0.2999, 0.5748, 0.1872, 0.6502, 0.191, 0.5752, 0.191, 0.5752, 0.1872, 0.6502, 0.308, 0.7109, 0.2476, 0.7089, 0.2476, 0.7089, 0.308, 0.7109, 0.2476, 0.7089, 0.1881, 0.7109, 0.1881, 0.7109, 0.2476, 0.7089, 0.1974, 0.5156, 0.2486, 0.5147, 0.2486, 0.5147, 0.1974, 0.5156, 0.191, 0.5752, 0.1974, 0.5156, 0.1974, 0.5156, 0.191, 0.5752, 0.3038, 0.6499, 0.308, 0.7109, 0.308, 0.7109, 0.3038, 0.6499, 0.3004, 0.5155, 0.2999, 0.5748, 0.2999, 0.5748, 0.3004, 0.5155, 0.2486, 0.5147, 0.3004, 0.5155, 0.3004, 0.5155, 0.2486, 0.5147, 0.1872, 0.6502, 0.191, 0.5752, 0.191, 0.5752, 0.1872, 0.6502, 0.2476, 0.7089, 0.1881, 0.7109, 0.1881, 0.7109, 0.2476, 0.7089, 0.308, 0.7109, 0.2476, 0.7089, 0.2476, 0.7089, 0.308, 0.7109, 0.1974, 0.5156, 0.2486, 0.5147, 0.2486, 0.5147, 0.1974, 0.5156, 0.3038, 0.6499, 0.308, 0.7109, 0.308, 0.7109, 0.3038, 0.6499, 0.191, 0.5752, 0.1974, 0.5156, 0.1974, 0.5156, 0.191, 0.5752, 0.2486, 0.5147, 0.3004, 0.5155, 0.3004, 0.5155, 0.2486, 0.5147, 0.1881, 0.7109, 0.1872, 0.6502, 0.1872, 0.6502, 0.1881, 0.7109, 0.3004, 0.5155, 0.2999, 0.5748, 0.2999, 0.5748, 0.3004, 0.5155, 0.2999, 0.5748, 0.3038, 0.6499, 0.3038, 0.6499, 0.2999, 0.5748, 0.2476, 0.7089, 0.1881, 0.7109, 0.1881, 0.7109, 0.2476, 0.7089, 0.308, 0.7109, 0.2476, 0.7089, 0.2476, 0.7089, 0.308, 0.7109, 0.1974, 0.5156, 0.2486, 0.5147, 0.2486, 0.5147, 0.1974, 0.5156, 0.3038, 0.6499, 0.308, 0.7109, 0.308, 0.7109, 0.3038, 0.6499, 0.191, 0.5752, 0.1974, 0.5156, 0.1974, 0.5156, 0.191, 0.5752, 0.2486, 0.5147, 0.3004, 0.5155, 0.3004, 0.5155, 0.2486, 0.5147, 0.1881, 0.7109, 0.1872, 0.6502, 0.1872, 0.6502, 0.1881, 0.7109, 0.3004, 0.5155, 0.2999, 0.5748, 0.2999, 0.5748, 0.3004, 0.5155, 0.2999, 0.5748, 0.3038, 0.6499, 0.3038, 0.6499, 0.2999, 0.5748, 0.1872, 0.6502, 0.191, 0.5752, 0.191, 0.5752, 0.1872, 0.6502, 0.308, 0.7109, 0.2476, 0.7089, 0.2476, 0.7089, 0.308, 0.7109, 0.1974, 0.5156, 0.2486, 0.5147, 0.2486, 0.5147, 0.1974, 0.5156, 0.3038, 0.6499, 0.308, 0.7109, 0.308, 0.7109, 0.3038, 0.6499, 0.191, 0.5752, 0.1974, 0.5156, 0.1974, 0.5156, 0.191, 0.5752, 0.2486, 0.5147, 0.3004, 0.5155, 0.3004, 0.5155, 0.2486, 0.5147, 0.1881, 0.7109, 0.1872, 0.6502, 0.1872, 0.6502, 0.1881, 0.7109, 0.3004, 0.5155, 0.2999, 0.5748, 0.2999, 0.5748, 0.3004, 0.5155, 0.2999, 0.5748, 0.3038, 0.6499, 0.3038, 0.6499, 0.2999, 0.5748, 0.1872, 0.6502, 0.191, 0.5752, 0.191, 0.5752, 0.1872, 0.6502, 0.2476, 0.7089, 0.1881, 0.7109, 0.1881, 0.7109, 0.2476, 0.7089, 0.2476, 0.7089, 0.1881, 0.7109, 0.1881, 0.7109, 0.2476, 0.7089, 0.1872, 0.6502, 0.191, 0.5752, 0.191, 0.5752, 0.1872, 0.6502, 0.2999, 0.5748, 0.3038, 0.6499, 0.3038, 0.6499, 0.2999, 0.5748, 0.3004, 0.5155, 0.2999, 0.5748, 0.2999, 0.5748, 0.3004, 0.5155, 0.1881, 0.7109, 0.1872, 0.6502, 0.1872, 0.6502, 0.1881, 0.7109, 0.2486, 0.5147, 0.3004, 0.5155, 0.3004, 0.5155, 0.2486, 0.5147, 0.191, 0.5752, 0.1974, 0.5156, 0.1974, 0.5156, 0.191, 0.5752, 0.3038, 0.6499, 0.308, 0.7109, 0.308, 0.7109, 0.3038, 0.6499, 0.1974, 0.5156, 0.2486, 0.5147, 0.2486, 0.5147, 0.1974, 0.5156, 0.308, 0.7109, 0.2476, 0.7089, 0.2476, 0.7089, 0.308, 0.7109])
me_cube_002.use_remesh_fix_poles = True
me_cube_002.use_remesh_preserve_attributes = False
me_cube_002.update()

# ---- objects
ob_cube = bpy.data.objects.new('Cube', me_cube_002)

# ---- transforms, parenting, visibility, modifiers, constraints
ob_cube.location = (0.0, 0.0, 0.0)
_m = ob_cube.modifiers.new('Subdivision', 'SUBSURF')
_m.levels = 2

# ---- collection membership
col_collection.objects.link(ob_cube)

# ---- scene / render settings (as saved in the file)
scene.frame_start = 1; scene.frame_end = 250; scene.frame_set(0)
scene.render.engine = 'BLENDER_EEVEE_NEXT'
scene.cycles.sampling_pattern = 'TABULATED_SOBOL'
scene.cycles.use_light_tree = False
scene.view_settings.view_transform = 'Filmic'
bpy.context.view_layer.update()

# ---- added for rendering (the .blend has no active camera and no usable light): camera, sun
cam_auto = bpy.data.cameras.new('AutoCamera')
cam_auto.lens = 50.0
cam_auto.sensor_width = 36.0
cam_auto.clip_end = 1000.0
ob_auto_camera = bpy.data.objects.new('AutoCamera', cam_auto)
scene.collection.objects.link(ob_auto_camera)
ob_auto_camera.location = (2.51866, -3.06732, 1.57481)
ob_auto_camera.rotation_euler = (1.09748, -7.21219e-08, 0.694738)
scene.camera = ob_auto_camera
light_auto_sun = bpy.data.lights.new('AutoSun', 'SUN')
light_auto_sun.energy = 3.0
light_auto_sun.angle = 0.0523599
ob_auto_sun = bpy.data.objects.new('AutoSun', light_auto_sun)
scene.collection.objects.link(ob_auto_sun)
ob_auto_sun.rotation_euler = (0.872665, 0.174533, 0.523599)
bpy.context.view_layer.update()
